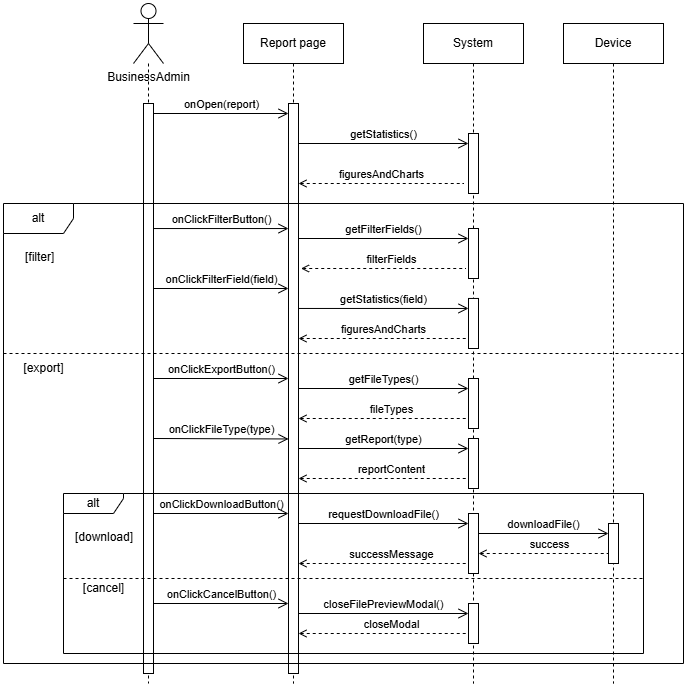

The diagram above was exported from draw.io. Its source (the exported page's mxGraphModel, read from the mxfile embedded in the PNG):
<mxGraphModel dx="1050" dy="557" grid="1" gridSize="10" guides="1" tooltips="1" connect="1" arrows="1" fold="1" page="1" pageScale="1" pageWidth="827" pageHeight="1169" math="0" shadow="0">
  <root>
    <mxCell id="0" />
    <mxCell id="1" parent="0" />
    <mxCell id="vBsnzsYYXOp7Ush6fI9l-1" value="Report page" style="shape=umlLifeline;perimeter=lifelinePerimeter;whiteSpace=wrap;html=1;container=1;dropTarget=0;collapsible=0;recursiveResize=0;outlineConnect=0;portConstraint=eastwest;newEdgeStyle={&quot;edgeStyle&quot;:&quot;elbowEdgeStyle&quot;,&quot;elbow&quot;:&quot;vertical&quot;,&quot;curved&quot;:0,&quot;rounded&quot;:0};" parent="1" vertex="1">
      <mxGeometry x="320" y="120" width="100" height="660" as="geometry" />
    </mxCell>
    <mxCell id="vBsnzsYYXOp7Ush6fI9l-3" value="" style="html=1;points=[[0,0,0,0,5],[0,1,0,0,-5],[1,0,0,0,5],[1,1,0,0,-5]];perimeter=orthogonalPerimeter;outlineConnect=0;targetShapes=umlLifeline;portConstraint=eastwest;newEdgeStyle={&quot;curved&quot;:0,&quot;rounded&quot;:0};" parent="vBsnzsYYXOp7Ush6fI9l-1" vertex="1">
      <mxGeometry x="45" y="80" width="10" height="570" as="geometry" />
    </mxCell>
    <mxCell id="vBsnzsYYXOp7Ush6fI9l-4" value="&lt;div&gt;System&lt;/div&gt;" style="shape=umlLifeline;perimeter=lifelinePerimeter;whiteSpace=wrap;html=1;container=1;dropTarget=0;collapsible=0;recursiveResize=0;outlineConnect=0;portConstraint=eastwest;newEdgeStyle={&quot;edgeStyle&quot;:&quot;elbowEdgeStyle&quot;,&quot;elbow&quot;:&quot;vertical&quot;,&quot;curved&quot;:0,&quot;rounded&quot;:0};" parent="1" vertex="1">
      <mxGeometry x="500" y="120" width="100" height="660" as="geometry" />
    </mxCell>
    <mxCell id="vBsnzsYYXOp7Ush6fI9l-5" value="" style="html=1;points=[[0,0,0,0,5],[0,1,0,0,-5],[1,0,0,0,5],[1,1,0,0,-5]];perimeter=orthogonalPerimeter;outlineConnect=0;targetShapes=umlLifeline;portConstraint=eastwest;newEdgeStyle={&quot;curved&quot;:0,&quot;rounded&quot;:0};" parent="vBsnzsYYXOp7Ush6fI9l-4" vertex="1">
      <mxGeometry x="45" y="110" width="10" height="60" as="geometry" />
    </mxCell>
    <mxCell id="vBsnzsYYXOp7Ush6fI9l-11" style="edgeStyle=orthogonalEdgeStyle;rounded=0;orthogonalLoop=1;jettySize=auto;html=1;endArrow=none;endFill=0;dashed=1;" parent="1" source="vBsnzsYYXOp7Ush6fI9l-12" edge="1">
      <mxGeometry relative="1" as="geometry">
        <mxPoint x="225" y="780" as="targetPoint" />
      </mxGeometry>
    </mxCell>
    <mxCell id="vBsnzsYYXOp7Ush6fI9l-12" value="BusinessAdmin" style="shape=umlActor;verticalLabelPosition=bottom;verticalAlign=top;html=1;" parent="1" vertex="1">
      <mxGeometry x="210" y="100" width="30" height="60" as="geometry" />
    </mxCell>
    <mxCell id="vBsnzsYYXOp7Ush6fI9l-13" value="" style="html=1;points=[[0,0,0,0,5],[0,1,0,0,-5],[1,0,0,0,5],[1,1,0,0,-5]];perimeter=orthogonalPerimeter;outlineConnect=0;targetShapes=umlLifeline;portConstraint=eastwest;newEdgeStyle={&quot;curved&quot;:0,&quot;rounded&quot;:0};" parent="1" vertex="1">
      <mxGeometry x="220" y="200" width="10" height="570" as="geometry" />
    </mxCell>
    <mxCell id="vBsnzsYYXOp7Ush6fI9l-14" value="onOpen(report)" style="endArrow=open;startArrow=none;endFill=0;startFill=0;endSize=8;html=1;verticalAlign=bottom;labelBackgroundColor=none;rounded=0;" parent="1" target="vBsnzsYYXOp7Ush6fI9l-3" edge="1">
      <mxGeometry width="160" relative="1" as="geometry">
        <mxPoint x="230" y="210" as="sourcePoint" />
        <mxPoint x="370" y="209.96000000000004" as="targetPoint" />
        <mxPoint as="offset" />
      </mxGeometry>
    </mxCell>
    <mxCell id="vBsnzsYYXOp7Ush6fI9l-15" value="getStatistics()" style="endArrow=open;startArrow=none;endFill=0;startFill=0;endSize=8;html=1;verticalAlign=bottom;labelBackgroundColor=none;rounded=0;" parent="1" edge="1">
      <mxGeometry width="160" relative="1" as="geometry">
        <mxPoint x="375" y="240" as="sourcePoint" />
        <mxPoint x="545" y="240" as="targetPoint" />
        <mxPoint as="offset" />
      </mxGeometry>
    </mxCell>
    <mxCell id="vBsnzsYYXOp7Ush6fI9l-16" value="figuresAndCharts" style="endArrow=none;startArrow=open;endFill=0;startFill=0;endSize=8;html=1;verticalAlign=bottom;dashed=1;labelBackgroundColor=none;rounded=0;" parent="1" edge="1">
      <mxGeometry width="160" relative="1" as="geometry">
        <mxPoint x="375" y="280.0000000000001" as="sourcePoint" />
        <mxPoint x="540" y="280" as="targetPoint" />
      </mxGeometry>
    </mxCell>
    <mxCell id="vBsnzsYYXOp7Ush6fI9l-25" value="alt" style="shape=umlFrame;whiteSpace=wrap;html=1;pointerEvents=0;recursiveResize=0;container=1;collapsible=0;width=70;height=30;" parent="1" vertex="1">
      <mxGeometry x="80" y="300" width="680" height="460" as="geometry" />
    </mxCell>
    <mxCell id="vBsnzsYYXOp7Ush6fI9l-26" value="[filter]" style="text;html=1;" parent="vBsnzsYYXOp7Ush6fI9l-25" vertex="1">
      <mxGeometry width="100" height="20" relative="1" as="geometry">
        <mxPoint x="20" y="40" as="offset" />
      </mxGeometry>
    </mxCell>
    <mxCell id="vBsnzsYYXOp7Ush6fI9l-27" value="" style="line;strokeWidth=1;dashed=1;labelPosition=center;verticalLabelPosition=bottom;align=left;verticalAlign=top;spacingLeft=20;spacingTop=15;html=1;whiteSpace=wrap;" parent="vBsnzsYYXOp7Ush6fI9l-25" vertex="1">
      <mxGeometry y="145" width="680" height="10" as="geometry" />
    </mxCell>
    <mxCell id="ZYTNO67N-oAlx_dcYoaV-1" value="&lt;span style=&quot;text-align: left; text-wrap: wrap; background-color: rgb(255, 255, 255);&quot;&gt;[export]&lt;/span&gt;" style="text;html=1;align=center;verticalAlign=middle;resizable=0;points=[];autosize=1;strokeColor=none;fillColor=none;" parent="vBsnzsYYXOp7Ush6fI9l-25" vertex="1">
      <mxGeometry x="10" y="150" width="60" height="30" as="geometry" />
    </mxCell>
    <mxCell id="ZYTNO67N-oAlx_dcYoaV-4" value="" style="html=1;points=[[0,0,0,0,5],[0,1,0,0,-5],[1,0,0,0,5],[1,1,0,0,-5]];perimeter=orthogonalPerimeter;outlineConnect=0;targetShapes=umlLifeline;portConstraint=eastwest;newEdgeStyle={&quot;curved&quot;:0,&quot;rounded&quot;:0};" parent="vBsnzsYYXOp7Ush6fI9l-25" vertex="1">
      <mxGeometry x="465" y="175" width="10" height="50" as="geometry" />
    </mxCell>
    <mxCell id="ZYTNO67N-oAlx_dcYoaV-3" value="getFileTypes()" style="endArrow=open;startArrow=none;endFill=0;startFill=0;endSize=8;html=1;verticalAlign=bottom;labelBackgroundColor=none;rounded=0;" parent="vBsnzsYYXOp7Ush6fI9l-25" target="ZYTNO67N-oAlx_dcYoaV-4" edge="1">
      <mxGeometry width="160" relative="1" as="geometry">
        <mxPoint x="295" y="185" as="sourcePoint" />
        <mxPoint x="460" y="185" as="targetPoint" />
        <mxPoint as="offset" />
      </mxGeometry>
    </mxCell>
    <mxCell id="vBsnzsYYXOp7Ush6fI9l-6" value="" style="html=1;points=[[0,0,0,0,5],[0,1,0,0,-5],[1,0,0,0,5],[1,1,0,0,-5]];perimeter=orthogonalPerimeter;outlineConnect=0;targetShapes=umlLifeline;portConstraint=eastwest;newEdgeStyle={&quot;curved&quot;:0,&quot;rounded&quot;:0};" parent="vBsnzsYYXOp7Ush6fI9l-25" vertex="1">
      <mxGeometry x="465" y="94.96" width="10" height="50.04" as="geometry" />
    </mxCell>
    <mxCell id="ILsbCGBGHZkRX4f8HCoO-3" value="" style="html=1;points=[[0,0,0,0,5],[0,1,0,0,-5],[1,0,0,0,5],[1,1,0,0,-5]];perimeter=orthogonalPerimeter;outlineConnect=0;targetShapes=umlLifeline;portConstraint=eastwest;newEdgeStyle={&quot;curved&quot;:0,&quot;rounded&quot;:0};" parent="vBsnzsYYXOp7Ush6fI9l-25" vertex="1">
      <mxGeometry x="465" y="25" width="10" height="50" as="geometry" />
    </mxCell>
    <mxCell id="vBsnzsYYXOp7Ush6fI9l-31" value="filterFields" style="endArrow=none;startArrow=open;endFill=0;startFill=0;endSize=8;html=1;verticalAlign=bottom;dashed=1;labelBackgroundColor=none;rounded=0;" parent="vBsnzsYYXOp7Ush6fI9l-25" edge="1">
      <mxGeometry x="0.0909" width="160" relative="1" as="geometry">
        <mxPoint x="297.5" y="65" as="sourcePoint" />
        <mxPoint x="462.5" y="65" as="targetPoint" />
        <mxPoint as="offset" />
      </mxGeometry>
    </mxCell>
    <mxCell id="ILsbCGBGHZkRX4f8HCoO-1" value="onClickFilterButton()" style="endArrow=open;startArrow=none;endFill=0;startFill=0;endSize=8;html=1;verticalAlign=bottom;labelBackgroundColor=none;rounded=0;" parent="vBsnzsYYXOp7Ush6fI9l-25" target="vBsnzsYYXOp7Ush6fI9l-3" edge="1">
      <mxGeometry width="160" relative="1" as="geometry">
        <mxPoint x="150" y="25.04000000000002" as="sourcePoint" />
        <mxPoint x="290" y="25.000000000000057" as="targetPoint" />
        <mxPoint as="offset" />
      </mxGeometry>
    </mxCell>
    <mxCell id="ILsbCGBGHZkRX4f8HCoO-2" value="getFilterFields()" style="endArrow=open;startArrow=none;endFill=0;startFill=0;endSize=8;html=1;verticalAlign=bottom;labelBackgroundColor=none;rounded=0;" parent="vBsnzsYYXOp7Ush6fI9l-25" target="ILsbCGBGHZkRX4f8HCoO-3" edge="1">
      <mxGeometry width="160" relative="1" as="geometry">
        <mxPoint x="295" y="35" as="sourcePoint" />
        <mxPoint x="460" y="35" as="targetPoint" />
        <mxPoint as="offset" />
      </mxGeometry>
    </mxCell>
    <mxCell id="ILsbCGBGHZkRX4f8HCoO-6" value="onClickFilterField(field)" style="endArrow=open;startArrow=none;endFill=0;startFill=0;endSize=8;html=1;verticalAlign=bottom;labelBackgroundColor=none;rounded=0;" parent="vBsnzsYYXOp7Ush6fI9l-25" edge="1">
      <mxGeometry width="160" relative="1" as="geometry">
        <mxPoint x="150" y="85.00000000000003" as="sourcePoint" />
        <mxPoint x="285" y="84.99999999999997" as="targetPoint" />
        <mxPoint as="offset" />
      </mxGeometry>
    </mxCell>
    <mxCell id="ILsbCGBGHZkRX4f8HCoO-7" value="getStatistics(field)" style="endArrow=open;startArrow=none;endFill=0;startFill=0;endSize=8;html=1;verticalAlign=bottom;labelBackgroundColor=none;rounded=0;" parent="vBsnzsYYXOp7Ush6fI9l-25" edge="1">
      <mxGeometry width="160" relative="1" as="geometry">
        <mxPoint x="295" y="104.9599999999999" as="sourcePoint" />
        <mxPoint x="465" y="104.9599999999999" as="targetPoint" />
        <mxPoint as="offset" />
      </mxGeometry>
    </mxCell>
    <mxCell id="ILsbCGBGHZkRX4f8HCoO-8" value="figuresAndCharts" style="endArrow=none;startArrow=open;endFill=0;startFill=0;endSize=8;html=1;verticalAlign=bottom;dashed=1;labelBackgroundColor=none;rounded=0;" parent="vBsnzsYYXOp7Ush6fI9l-25" edge="1">
      <mxGeometry width="160" relative="1" as="geometry">
        <mxPoint x="295" y="134.9999999999999" as="sourcePoint" />
        <mxPoint x="465" y="134.9999999999999" as="targetPoint" />
      </mxGeometry>
    </mxCell>
    <mxCell id="ZYTNO67N-oAlx_dcYoaV-2" value="onClickExportButton()" style="endArrow=open;startArrow=none;endFill=0;startFill=0;endSize=8;html=1;verticalAlign=bottom;labelBackgroundColor=none;rounded=0;" parent="vBsnzsYYXOp7Ush6fI9l-25" edge="1">
      <mxGeometry width="160" relative="1" as="geometry">
        <mxPoint x="150" y="174.99999999999997" as="sourcePoint" />
        <mxPoint x="285" y="174.99999999999997" as="targetPoint" />
        <mxPoint as="offset" />
      </mxGeometry>
    </mxCell>
    <mxCell id="vBsnzsYYXOp7Ush6fI9l-34" value="fileTypes" style="endArrow=none;startArrow=open;endFill=0;startFill=0;endSize=8;html=1;verticalAlign=bottom;dashed=1;labelBackgroundColor=none;rounded=0;" parent="vBsnzsYYXOp7Ush6fI9l-25" edge="1">
      <mxGeometry x="0.0909" width="160" relative="1" as="geometry">
        <mxPoint x="295" y="215" as="sourcePoint" />
        <mxPoint x="465" y="215" as="targetPoint" />
        <mxPoint as="offset" />
      </mxGeometry>
    </mxCell>
    <mxCell id="ZYTNO67N-oAlx_dcYoaV-5" value="onClickFileType(type)" style="endArrow=open;startArrow=none;endFill=0;startFill=0;endSize=8;html=1;verticalAlign=bottom;labelBackgroundColor=none;rounded=0;" parent="vBsnzsYYXOp7Ush6fI9l-25" edge="1">
      <mxGeometry width="160" relative="1" as="geometry">
        <mxPoint x="150" y="235" as="sourcePoint" />
        <mxPoint x="285" y="235.46000000000004" as="targetPoint" />
        <mxPoint as="offset" />
      </mxGeometry>
    </mxCell>
    <mxCell id="ZYTNO67N-oAlx_dcYoaV-6" value="" style="html=1;points=[[0,0,0,0,5],[0,1,0,0,-5],[1,0,0,0,5],[1,1,0,0,-5]];perimeter=orthogonalPerimeter;outlineConnect=0;targetShapes=umlLifeline;portConstraint=eastwest;newEdgeStyle={&quot;curved&quot;:0,&quot;rounded&quot;:0};" parent="vBsnzsYYXOp7Ush6fI9l-25" vertex="1">
      <mxGeometry x="465" y="235" width="10" height="50" as="geometry" />
    </mxCell>
    <mxCell id="ZYTNO67N-oAlx_dcYoaV-7" value="getReport(type)" style="endArrow=open;startArrow=none;endFill=0;startFill=0;endSize=8;html=1;verticalAlign=bottom;labelBackgroundColor=none;rounded=0;" parent="vBsnzsYYXOp7Ush6fI9l-25" edge="1">
      <mxGeometry width="160" relative="1" as="geometry">
        <mxPoint x="295" y="245" as="sourcePoint" />
        <mxPoint x="465" y="245" as="targetPoint" />
        <mxPoint as="offset" />
      </mxGeometry>
    </mxCell>
    <mxCell id="ZYTNO67N-oAlx_dcYoaV-8" value="reportContent" style="endArrow=none;startArrow=open;endFill=0;startFill=0;endSize=8;html=1;verticalAlign=bottom;dashed=1;labelBackgroundColor=none;rounded=0;" parent="vBsnzsYYXOp7Ush6fI9l-25" edge="1">
      <mxGeometry x="0.0909" width="160" relative="1" as="geometry">
        <mxPoint x="295" y="275" as="sourcePoint" />
        <mxPoint x="465" y="275" as="targetPoint" />
        <mxPoint as="offset" />
      </mxGeometry>
    </mxCell>
    <mxCell id="ZYTNO67N-oAlx_dcYoaV-26" value="&lt;div&gt;Device&lt;/div&gt;" style="shape=umlLifeline;perimeter=lifelinePerimeter;whiteSpace=wrap;html=1;container=1;dropTarget=0;collapsible=0;recursiveResize=0;outlineConnect=0;portConstraint=eastwest;newEdgeStyle={&quot;edgeStyle&quot;:&quot;elbowEdgeStyle&quot;,&quot;elbow&quot;:&quot;vertical&quot;,&quot;curved&quot;:0,&quot;rounded&quot;:0};" parent="1" vertex="1">
      <mxGeometry x="640" y="120" width="100" height="660" as="geometry" />
    </mxCell>
    <mxCell id="ZYTNO67N-oAlx_dcYoaV-32" value="" style="html=1;points=[[0,0,0,0,5],[0,1,0,0,-5],[1,0,0,0,5],[1,1,0,0,-5]];perimeter=orthogonalPerimeter;outlineConnect=0;targetShapes=umlLifeline;portConstraint=eastwest;newEdgeStyle={&quot;curved&quot;:0,&quot;rounded&quot;:0};" parent="ZYTNO67N-oAlx_dcYoaV-26" vertex="1">
      <mxGeometry x="45" y="500" width="10" height="40" as="geometry" />
    </mxCell>
    <mxCell id="HTajQo8zbIQ_NKALdxoz-10" value="alt" style="shape=umlFrame;whiteSpace=wrap;html=1;pointerEvents=0;recursiveResize=0;container=1;collapsible=0;width=60;height=20;" parent="1" vertex="1">
      <mxGeometry x="140" y="590" width="580" height="160" as="geometry" />
    </mxCell>
    <mxCell id="HTajQo8zbIQ_NKALdxoz-11" value="[download]" style="text;html=1;" parent="HTajQo8zbIQ_NKALdxoz-10" vertex="1">
      <mxGeometry width="100" height="20" relative="1" as="geometry">
        <mxPoint x="10" y="30" as="offset" />
      </mxGeometry>
    </mxCell>
    <mxCell id="HTajQo8zbIQ_NKALdxoz-12" value="" style="line;strokeWidth=1;dashed=1;labelPosition=center;verticalLabelPosition=bottom;align=left;verticalAlign=top;spacingLeft=20;spacingTop=15;html=1;whiteSpace=wrap;" parent="HTajQo8zbIQ_NKALdxoz-10" vertex="1">
      <mxGeometry y="80" width="580" height="10" as="geometry" />
    </mxCell>
    <mxCell id="HTajQo8zbIQ_NKALdxoz-13" value="&lt;span style=&quot;text-align: left; text-wrap: wrap; background-color: rgb(255, 255, 255);&quot;&gt;[cancel]&lt;/span&gt;" style="text;html=1;align=center;verticalAlign=middle;resizable=0;points=[];autosize=1;strokeColor=none;fillColor=none;" parent="HTajQo8zbIQ_NKALdxoz-10" vertex="1">
      <mxGeometry x="10" y="80" width="60" height="30" as="geometry" />
    </mxCell>
    <mxCell id="HTajQo8zbIQ_NKALdxoz-14" value="onClickDownloadButton()" style="endArrow=open;startArrow=none;endFill=0;startFill=0;endSize=8;html=1;verticalAlign=bottom;labelBackgroundColor=none;rounded=0;" parent="HTajQo8zbIQ_NKALdxoz-10" edge="1">
      <mxGeometry width="160" relative="1" as="geometry">
        <mxPoint x="90" y="20" as="sourcePoint" />
        <mxPoint x="225" y="20" as="targetPoint" />
        <mxPoint as="offset" />
      </mxGeometry>
    </mxCell>
    <mxCell id="HTajQo8zbIQ_NKALdxoz-15" value="requestDownloadFile()" style="endArrow=open;startArrow=none;endFill=0;startFill=0;endSize=8;html=1;verticalAlign=bottom;labelBackgroundColor=none;rounded=0;" parent="HTajQo8zbIQ_NKALdxoz-10" target="HTajQo8zbIQ_NKALdxoz-16" edge="1">
      <mxGeometry width="160" relative="1" as="geometry">
        <mxPoint x="235" y="30" as="sourcePoint" />
        <mxPoint x="545" y="30" as="targetPoint" />
        <mxPoint as="offset" />
      </mxGeometry>
    </mxCell>
    <mxCell id="HTajQo8zbIQ_NKALdxoz-16" value="" style="html=1;points=[[0,0,0,0,5],[0,1,0,0,-5],[1,0,0,0,5],[1,1,0,0,-5]];perimeter=orthogonalPerimeter;outlineConnect=0;targetShapes=umlLifeline;portConstraint=eastwest;newEdgeStyle={&quot;curved&quot;:0,&quot;rounded&quot;:0};" parent="HTajQo8zbIQ_NKALdxoz-10" vertex="1">
      <mxGeometry x="405" y="20" width="10" height="60" as="geometry" />
    </mxCell>
    <mxCell id="HTajQo8zbIQ_NKALdxoz-17" value="downloadFile()" style="endArrow=open;startArrow=none;endFill=0;startFill=0;endSize=8;html=1;verticalAlign=bottom;labelBackgroundColor=none;rounded=0;" parent="HTajQo8zbIQ_NKALdxoz-10" edge="1">
      <mxGeometry width="160" relative="1" as="geometry">
        <mxPoint x="415" y="40" as="sourcePoint" />
        <mxPoint x="545" y="40" as="targetPoint" />
        <mxPoint as="offset" />
      </mxGeometry>
    </mxCell>
    <mxCell id="HTajQo8zbIQ_NKALdxoz-18" value="success" style="endArrow=none;startArrow=open;endFill=0;startFill=0;endSize=8;html=1;verticalAlign=bottom;dashed=1;labelBackgroundColor=none;rounded=0;" parent="HTajQo8zbIQ_NKALdxoz-10" edge="1">
      <mxGeometry x="0.0909" width="160" relative="1" as="geometry">
        <mxPoint x="415" y="60" as="sourcePoint" />
        <mxPoint x="545" y="60" as="targetPoint" />
        <mxPoint as="offset" />
      </mxGeometry>
    </mxCell>
    <mxCell id="HTajQo8zbIQ_NKALdxoz-19" value="successMessage" style="endArrow=none;startArrow=open;endFill=0;startFill=0;endSize=8;html=1;verticalAlign=bottom;dashed=1;labelBackgroundColor=none;rounded=0;" parent="HTajQo8zbIQ_NKALdxoz-10" edge="1">
      <mxGeometry x="0.0909" width="160" relative="1" as="geometry">
        <mxPoint x="235" y="70" as="sourcePoint" />
        <mxPoint x="405" y="70" as="targetPoint" />
        <mxPoint as="offset" />
      </mxGeometry>
    </mxCell>
    <mxCell id="HTajQo8zbIQ_NKALdxoz-20" value="onClickCancelButton()" style="endArrow=open;startArrow=none;endFill=0;startFill=0;endSize=8;html=1;verticalAlign=bottom;labelBackgroundColor=none;rounded=0;" parent="HTajQo8zbIQ_NKALdxoz-10" edge="1">
      <mxGeometry width="160" relative="1" as="geometry">
        <mxPoint x="90" y="110" as="sourcePoint" />
        <mxPoint x="225" y="110" as="targetPoint" />
        <mxPoint as="offset" />
      </mxGeometry>
    </mxCell>
    <mxCell id="HTajQo8zbIQ_NKALdxoz-21" value="" style="html=1;points=[[0,0,0,0,5],[0,1,0,0,-5],[1,0,0,0,5],[1,1,0,0,-5]];perimeter=orthogonalPerimeter;outlineConnect=0;targetShapes=umlLifeline;portConstraint=eastwest;newEdgeStyle={&quot;curved&quot;:0,&quot;rounded&quot;:0};" parent="HTajQo8zbIQ_NKALdxoz-10" vertex="1">
      <mxGeometry x="405" y="110" width="10" height="40" as="geometry" />
    </mxCell>
    <mxCell id="HTajQo8zbIQ_NKALdxoz-22" value="closeFilePreviewModal()" style="endArrow=open;startArrow=none;endFill=0;startFill=0;endSize=8;html=1;verticalAlign=bottom;labelBackgroundColor=none;rounded=0;" parent="HTajQo8zbIQ_NKALdxoz-10" edge="1">
      <mxGeometry width="160" relative="1" as="geometry">
        <mxPoint x="235" y="120" as="sourcePoint" />
        <mxPoint x="405" y="120" as="targetPoint" />
        <mxPoint as="offset" />
      </mxGeometry>
    </mxCell>
    <mxCell id="HTajQo8zbIQ_NKALdxoz-23" value="closeModal" style="endArrow=none;startArrow=open;endFill=0;startFill=0;endSize=8;html=1;verticalAlign=bottom;dashed=1;labelBackgroundColor=none;rounded=0;" parent="HTajQo8zbIQ_NKALdxoz-10" edge="1">
      <mxGeometry x="0.0909" width="160" relative="1" as="geometry">
        <mxPoint x="235" y="140" as="sourcePoint" />
        <mxPoint x="405" y="140" as="targetPoint" />
        <mxPoint as="offset" />
      </mxGeometry>
    </mxCell>
  </root>
</mxGraphModel>